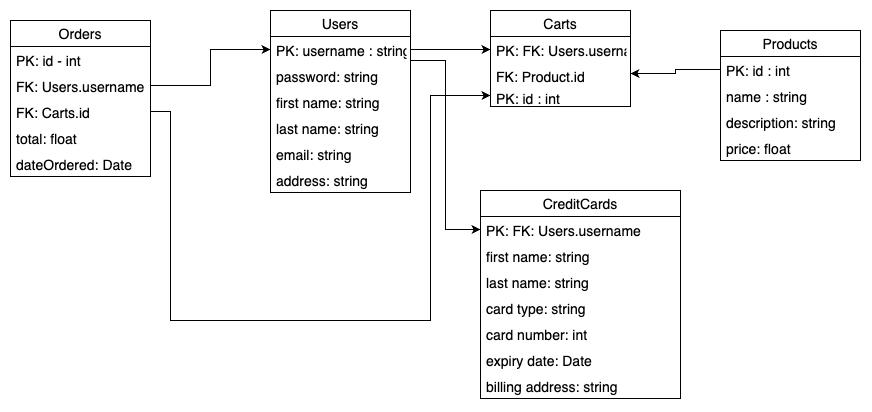

The diagram above was exported from draw.io. Its source (the exported page's mxGraphModel, read from the mxfile embedded in the PNG):
<mxGraphModel dx="1901" dy="526" grid="1" gridSize="10" guides="1" tooltips="1" connect="1" arrows="1" fold="1" page="1" pageScale="1" pageWidth="850" pageHeight="1100" math="0" shadow="0">
  <root>
    <mxCell id="0" />
    <mxCell id="1" parent="0" />
    <mxCell id="16wpaGXo8dCB6LvE-hBc-4" value="Users" style="swimlane;fontStyle=0;childLayout=stackLayout;horizontal=1;startSize=26;fillColor=none;horizontalStack=0;resizeParent=1;resizeParentMax=0;resizeLast=0;collapsible=1;marginBottom=0;fontSize=14;" vertex="1" parent="1">
      <mxGeometry x="60" y="260" width="140" height="182" as="geometry">
        <mxRectangle x="110" y="70" width="60" height="30" as="alternateBounds" />
      </mxGeometry>
    </mxCell>
    <mxCell id="16wpaGXo8dCB6LvE-hBc-5" value="PK: username : string" style="text;strokeColor=none;fillColor=none;align=left;verticalAlign=top;spacingLeft=4;spacingRight=4;overflow=hidden;rotatable=0;points=[[0,0.5],[1,0.5]];portConstraint=eastwest;fontSize=14;" vertex="1" parent="16wpaGXo8dCB6LvE-hBc-4">
      <mxGeometry y="26" width="140" height="26" as="geometry" />
    </mxCell>
    <mxCell id="16wpaGXo8dCB6LvE-hBc-6" value="password: string" style="text;strokeColor=none;fillColor=none;align=left;verticalAlign=top;spacingLeft=4;spacingRight=4;overflow=hidden;rotatable=0;points=[[0,0.5],[1,0.5]];portConstraint=eastwest;fontSize=14;" vertex="1" parent="16wpaGXo8dCB6LvE-hBc-4">
      <mxGeometry y="52" width="140" height="26" as="geometry" />
    </mxCell>
    <mxCell id="16wpaGXo8dCB6LvE-hBc-7" value="first name: string" style="text;strokeColor=none;fillColor=none;align=left;verticalAlign=top;spacingLeft=4;spacingRight=4;overflow=hidden;rotatable=0;points=[[0,0.5],[1,0.5]];portConstraint=eastwest;fontSize=14;" vertex="1" parent="16wpaGXo8dCB6LvE-hBc-4">
      <mxGeometry y="78" width="140" height="26" as="geometry" />
    </mxCell>
    <mxCell id="16wpaGXo8dCB6LvE-hBc-13" value="last name: string" style="text;strokeColor=none;fillColor=none;align=left;verticalAlign=top;spacingLeft=4;spacingRight=4;overflow=hidden;rotatable=0;points=[[0,0.5],[1,0.5]];portConstraint=eastwest;fontSize=14;" vertex="1" parent="16wpaGXo8dCB6LvE-hBc-4">
      <mxGeometry y="104" width="140" height="26" as="geometry" />
    </mxCell>
    <mxCell id="16wpaGXo8dCB6LvE-hBc-14" value="email: string" style="text;strokeColor=none;fillColor=none;align=left;verticalAlign=top;spacingLeft=4;spacingRight=4;overflow=hidden;rotatable=0;points=[[0,0.5],[1,0.5]];portConstraint=eastwest;fontSize=14;" vertex="1" parent="16wpaGXo8dCB6LvE-hBc-4">
      <mxGeometry y="130" width="140" height="26" as="geometry" />
    </mxCell>
    <mxCell id="16wpaGXo8dCB6LvE-hBc-15" value="address: string" style="text;strokeColor=none;fillColor=none;align=left;verticalAlign=top;spacingLeft=4;spacingRight=4;overflow=hidden;rotatable=0;points=[[0,0.5],[1,0.5]];portConstraint=eastwest;fontSize=14;" vertex="1" parent="16wpaGXo8dCB6LvE-hBc-4">
      <mxGeometry y="156" width="140" height="26" as="geometry" />
    </mxCell>
    <mxCell id="16wpaGXo8dCB6LvE-hBc-16" value="Products" style="swimlane;fontStyle=0;childLayout=stackLayout;horizontal=1;startSize=26;fillColor=none;horizontalStack=0;resizeParent=1;resizeParentMax=0;resizeLast=0;collapsible=1;marginBottom=0;fontSize=14;" vertex="1" parent="1">
      <mxGeometry x="510" y="280" width="140" height="130" as="geometry">
        <mxRectangle x="110" y="70" width="60" height="30" as="alternateBounds" />
      </mxGeometry>
    </mxCell>
    <mxCell id="16wpaGXo8dCB6LvE-hBc-17" value="PK: id : int" style="text;strokeColor=none;fillColor=none;align=left;verticalAlign=top;spacingLeft=4;spacingRight=4;overflow=hidden;rotatable=0;points=[[0,0.5],[1,0.5]];portConstraint=eastwest;fontSize=14;" vertex="1" parent="16wpaGXo8dCB6LvE-hBc-16">
      <mxGeometry y="26" width="140" height="26" as="geometry" />
    </mxCell>
    <mxCell id="16wpaGXo8dCB6LvE-hBc-18" value="name : string" style="text;strokeColor=none;fillColor=none;align=left;verticalAlign=top;spacingLeft=4;spacingRight=4;overflow=hidden;rotatable=0;points=[[0,0.5],[1,0.5]];portConstraint=eastwest;fontSize=14;" vertex="1" parent="16wpaGXo8dCB6LvE-hBc-16">
      <mxGeometry y="52" width="140" height="26" as="geometry" />
    </mxCell>
    <mxCell id="16wpaGXo8dCB6LvE-hBc-19" value="description: string" style="text;strokeColor=none;fillColor=none;align=left;verticalAlign=top;spacingLeft=4;spacingRight=4;overflow=hidden;rotatable=0;points=[[0,0.5],[1,0.5]];portConstraint=eastwest;fontSize=14;" vertex="1" parent="16wpaGXo8dCB6LvE-hBc-16">
      <mxGeometry y="78" width="140" height="26" as="geometry" />
    </mxCell>
    <mxCell id="16wpaGXo8dCB6LvE-hBc-20" value="price: float" style="text;strokeColor=none;fillColor=none;align=left;verticalAlign=top;spacingLeft=4;spacingRight=4;overflow=hidden;rotatable=0;points=[[0,0.5],[1,0.5]];portConstraint=eastwest;fontSize=14;" vertex="1" parent="16wpaGXo8dCB6LvE-hBc-16">
      <mxGeometry y="104" width="140" height="26" as="geometry" />
    </mxCell>
    <mxCell id="16wpaGXo8dCB6LvE-hBc-23" value="Orders" style="swimlane;fontStyle=0;childLayout=stackLayout;horizontal=1;startSize=26;fillColor=none;horizontalStack=0;resizeParent=1;resizeParentMax=0;resizeLast=0;collapsible=1;marginBottom=0;fontSize=14;" vertex="1" parent="1">
      <mxGeometry x="-200" y="270" width="140" height="156" as="geometry">
        <mxRectangle x="110" y="70" width="60" height="30" as="alternateBounds" />
      </mxGeometry>
    </mxCell>
    <mxCell id="16wpaGXo8dCB6LvE-hBc-24" value="PK: id - int" style="text;strokeColor=none;fillColor=none;align=left;verticalAlign=top;spacingLeft=4;spacingRight=4;overflow=hidden;rotatable=0;points=[[0,0.5],[1,0.5]];portConstraint=eastwest;fontSize=14;" vertex="1" parent="16wpaGXo8dCB6LvE-hBc-23">
      <mxGeometry y="26" width="140" height="26" as="geometry" />
    </mxCell>
    <mxCell id="16wpaGXo8dCB6LvE-hBc-25" value="FK: Users.username" style="text;strokeColor=none;fillColor=none;align=left;verticalAlign=top;spacingLeft=4;spacingRight=4;overflow=hidden;rotatable=0;points=[[0,0.5],[1,0.5]];portConstraint=eastwest;fontSize=14;" vertex="1" parent="16wpaGXo8dCB6LvE-hBc-23">
      <mxGeometry y="52" width="140" height="26" as="geometry" />
    </mxCell>
    <mxCell id="16wpaGXo8dCB6LvE-hBc-52" value="FK: Carts.id" style="text;strokeColor=none;fillColor=none;align=left;verticalAlign=top;spacingLeft=4;spacingRight=4;overflow=hidden;rotatable=0;points=[[0,0.5],[1,0.5]];portConstraint=eastwest;fontSize=14;" vertex="1" parent="16wpaGXo8dCB6LvE-hBc-23">
      <mxGeometry y="78" width="140" height="26" as="geometry" />
    </mxCell>
    <mxCell id="16wpaGXo8dCB6LvE-hBc-28" value="total: float" style="text;strokeColor=none;fillColor=none;align=left;verticalAlign=top;spacingLeft=4;spacingRight=4;overflow=hidden;rotatable=0;points=[[0,0.5],[1,0.5]];portConstraint=eastwest;fontSize=14;" vertex="1" parent="16wpaGXo8dCB6LvE-hBc-23">
      <mxGeometry y="104" width="140" height="26" as="geometry" />
    </mxCell>
    <mxCell id="16wpaGXo8dCB6LvE-hBc-54" value="dateOrdered: Date" style="text;strokeColor=none;fillColor=none;align=left;verticalAlign=top;spacingLeft=4;spacingRight=4;overflow=hidden;rotatable=0;points=[[0,0.5],[1,0.5]];portConstraint=eastwest;fontSize=14;" vertex="1" parent="16wpaGXo8dCB6LvE-hBc-23">
      <mxGeometry y="130" width="140" height="26" as="geometry" />
    </mxCell>
    <mxCell id="16wpaGXo8dCB6LvE-hBc-32" value="CreditCards" style="swimlane;fontStyle=0;childLayout=stackLayout;horizontal=1;startSize=26;fillColor=none;horizontalStack=0;resizeParent=1;resizeParentMax=0;resizeLast=0;collapsible=1;marginBottom=0;fontSize=14;" vertex="1" parent="1">
      <mxGeometry x="270" y="440" width="200" height="208" as="geometry" />
    </mxCell>
    <mxCell id="16wpaGXo8dCB6LvE-hBc-33" value="PK: FK: Users.username" style="text;strokeColor=none;fillColor=none;align=left;verticalAlign=top;spacingLeft=4;spacingRight=4;overflow=hidden;rotatable=0;points=[[0,0.5],[1,0.5]];portConstraint=eastwest;fontSize=14;" vertex="1" parent="16wpaGXo8dCB6LvE-hBc-32">
      <mxGeometry y="26" width="200" height="26" as="geometry" />
    </mxCell>
    <mxCell id="16wpaGXo8dCB6LvE-hBc-38" value="first name: string" style="text;strokeColor=none;fillColor=none;align=left;verticalAlign=top;spacingLeft=4;spacingRight=4;overflow=hidden;rotatable=0;points=[[0,0.5],[1,0.5]];portConstraint=eastwest;fontSize=14;" vertex="1" parent="16wpaGXo8dCB6LvE-hBc-32">
      <mxGeometry y="52" width="200" height="26" as="geometry" />
    </mxCell>
    <mxCell id="16wpaGXo8dCB6LvE-hBc-39" value="last name: string" style="text;strokeColor=none;fillColor=none;align=left;verticalAlign=top;spacingLeft=4;spacingRight=4;overflow=hidden;rotatable=0;points=[[0,0.5],[1,0.5]];portConstraint=eastwest;fontSize=14;" vertex="1" parent="16wpaGXo8dCB6LvE-hBc-32">
      <mxGeometry y="78" width="200" height="26" as="geometry" />
    </mxCell>
    <mxCell id="16wpaGXo8dCB6LvE-hBc-34" value="card type: string" style="text;strokeColor=none;fillColor=none;align=left;verticalAlign=top;spacingLeft=4;spacingRight=4;overflow=hidden;rotatable=0;points=[[0,0.5],[1,0.5]];portConstraint=eastwest;fontSize=14;" vertex="1" parent="16wpaGXo8dCB6LvE-hBc-32">
      <mxGeometry y="104" width="200" height="26" as="geometry" />
    </mxCell>
    <mxCell id="16wpaGXo8dCB6LvE-hBc-35" value="card number: int" style="text;strokeColor=none;fillColor=none;align=left;verticalAlign=top;spacingLeft=4;spacingRight=4;overflow=hidden;rotatable=0;points=[[0,0.5],[1,0.5]];portConstraint=eastwest;fontSize=14;" vertex="1" parent="16wpaGXo8dCB6LvE-hBc-32">
      <mxGeometry y="130" width="200" height="26" as="geometry" />
    </mxCell>
    <mxCell id="16wpaGXo8dCB6LvE-hBc-36" value="expiry date: Date" style="text;strokeColor=none;fillColor=none;align=left;verticalAlign=top;spacingLeft=4;spacingRight=4;overflow=hidden;rotatable=0;points=[[0,0.5],[1,0.5]];portConstraint=eastwest;fontSize=14;" vertex="1" parent="16wpaGXo8dCB6LvE-hBc-32">
      <mxGeometry y="156" width="200" height="26" as="geometry" />
    </mxCell>
    <mxCell id="16wpaGXo8dCB6LvE-hBc-37" value="billing address: string" style="text;strokeColor=none;fillColor=none;align=left;verticalAlign=top;spacingLeft=4;spacingRight=4;overflow=hidden;rotatable=0;points=[[0,0.5],[1,0.5]];portConstraint=eastwest;fontSize=14;" vertex="1" parent="16wpaGXo8dCB6LvE-hBc-32">
      <mxGeometry y="182" width="200" height="26" as="geometry" />
    </mxCell>
    <mxCell id="16wpaGXo8dCB6LvE-hBc-40" value="Carts" style="swimlane;fontStyle=0;childLayout=stackLayout;horizontal=1;startSize=26;fillColor=none;horizontalStack=0;resizeParent=1;resizeParentMax=0;resizeLast=0;collapsible=1;marginBottom=0;fontSize=14;" vertex="1" parent="1">
      <mxGeometry x="280" y="260" width="140" height="96" as="geometry" />
    </mxCell>
    <mxCell id="16wpaGXo8dCB6LvE-hBc-42" value="PK: FK: Users.username" style="text;strokeColor=none;fillColor=none;align=left;verticalAlign=top;spacingLeft=4;spacingRight=4;overflow=hidden;rotatable=0;points=[[0,0.5],[1,0.5]];portConstraint=eastwest;fontSize=14;" vertex="1" parent="16wpaGXo8dCB6LvE-hBc-40">
      <mxGeometry y="26" width="140" height="26" as="geometry" />
    </mxCell>
    <mxCell id="16wpaGXo8dCB6LvE-hBc-43" value="FK: Product.id" style="text;strokeColor=none;fillColor=none;align=left;verticalAlign=top;spacingLeft=4;spacingRight=4;overflow=hidden;rotatable=0;points=[[0,0.5],[1,0.5]];portConstraint=eastwest;fontSize=14;" vertex="1" parent="16wpaGXo8dCB6LvE-hBc-40">
      <mxGeometry y="52" width="140" height="22" as="geometry" />
    </mxCell>
    <mxCell id="16wpaGXo8dCB6LvE-hBc-51" value="PK: id : int" style="text;strokeColor=none;fillColor=none;align=left;verticalAlign=top;spacingLeft=4;spacingRight=4;overflow=hidden;rotatable=0;points=[[0,0.5],[1,0.5]];portConstraint=eastwest;fontSize=14;" vertex="1" parent="16wpaGXo8dCB6LvE-hBc-40">
      <mxGeometry y="74" width="140" height="22" as="geometry" />
    </mxCell>
    <mxCell id="16wpaGXo8dCB6LvE-hBc-46" style="edgeStyle=orthogonalEdgeStyle;rounded=0;orthogonalLoop=1;jettySize=auto;html=1;fontSize=14;" edge="1" parent="1" source="16wpaGXo8dCB6LvE-hBc-5" target="16wpaGXo8dCB6LvE-hBc-42">
      <mxGeometry relative="1" as="geometry" />
    </mxCell>
    <mxCell id="16wpaGXo8dCB6LvE-hBc-47" style="edgeStyle=orthogonalEdgeStyle;rounded=0;orthogonalLoop=1;jettySize=auto;html=1;fontSize=14;" edge="1" parent="1" source="16wpaGXo8dCB6LvE-hBc-17" target="16wpaGXo8dCB6LvE-hBc-43">
      <mxGeometry relative="1" as="geometry" />
    </mxCell>
    <mxCell id="16wpaGXo8dCB6LvE-hBc-49" style="edgeStyle=orthogonalEdgeStyle;rounded=0;orthogonalLoop=1;jettySize=auto;html=1;fontSize=14;" edge="1" parent="1" source="16wpaGXo8dCB6LvE-hBc-5" target="16wpaGXo8dCB6LvE-hBc-33">
      <mxGeometry relative="1" as="geometry">
        <Array as="points">
          <mxPoint x="235" y="310" />
          <mxPoint x="235" y="479" />
        </Array>
      </mxGeometry>
    </mxCell>
    <mxCell id="16wpaGXo8dCB6LvE-hBc-50" style="edgeStyle=orthogonalEdgeStyle;rounded=0;orthogonalLoop=1;jettySize=auto;html=1;fontSize=14;" edge="1" parent="1" source="16wpaGXo8dCB6LvE-hBc-25" target="16wpaGXo8dCB6LvE-hBc-5">
      <mxGeometry relative="1" as="geometry" />
    </mxCell>
    <mxCell id="16wpaGXo8dCB6LvE-hBc-53" style="edgeStyle=orthogonalEdgeStyle;rounded=0;orthogonalLoop=1;jettySize=auto;html=1;fontSize=14;" edge="1" parent="1" source="16wpaGXo8dCB6LvE-hBc-52" target="16wpaGXo8dCB6LvE-hBc-51">
      <mxGeometry relative="1" as="geometry">
        <Array as="points">
          <mxPoint x="-40" y="361" />
          <mxPoint x="-40" y="570" />
          <mxPoint x="220" y="570" />
          <mxPoint x="220" y="345" />
        </Array>
      </mxGeometry>
    </mxCell>
  </root>
</mxGraphModel>